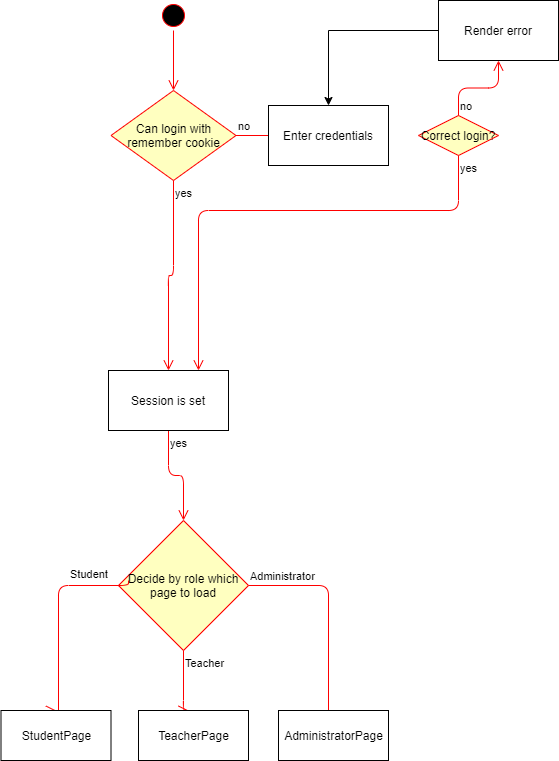

The diagram above was exported from draw.io. Its source (the exported page's mxGraphModel, read from the mxfile embedded in the PNG):
<mxGraphModel dx="1422" dy="857" grid="1" gridSize="10" guides="1" tooltips="1" connect="1" arrows="1" fold="1" page="1" pageScale="1" pageWidth="827" pageHeight="1169" math="0" shadow="0">
  <root>
    <mxCell id="0" />
    <mxCell id="1" parent="0" />
    <mxCell id="hKd9XoxIXTTVGyn2WlCI-1" value="" style="ellipse;html=1;shape=startState;fillColor=#000000;strokeColor=#ff0000;" vertex="1" parent="1">
      <mxGeometry x="280" y="40" width="30" height="30" as="geometry" />
    </mxCell>
    <mxCell id="hKd9XoxIXTTVGyn2WlCI-2" value="" style="edgeStyle=orthogonalEdgeStyle;html=1;verticalAlign=bottom;endArrow=open;endSize=8;strokeColor=#ff0000;" edge="1" source="hKd9XoxIXTTVGyn2WlCI-1" parent="1">
      <mxGeometry relative="1" as="geometry">
        <mxPoint x="295" y="130" as="targetPoint" />
      </mxGeometry>
    </mxCell>
    <mxCell id="hKd9XoxIXTTVGyn2WlCI-5" value="Can login with remember cookie" style="rhombus;whiteSpace=wrap;html=1;fillColor=#ffffc0;strokeColor=#ff0000;" vertex="1" parent="1">
      <mxGeometry x="232.5" y="130" width="125" height="90" as="geometry" />
    </mxCell>
    <mxCell id="hKd9XoxIXTTVGyn2WlCI-6" value="no" style="edgeStyle=orthogonalEdgeStyle;html=1;align=left;verticalAlign=bottom;endArrow=open;endSize=8;strokeColor=#ff0000;" edge="1" source="hKd9XoxIXTTVGyn2WlCI-5" parent="1">
      <mxGeometry x="-1" relative="1" as="geometry">
        <mxPoint x="460" y="175" as="targetPoint" />
      </mxGeometry>
    </mxCell>
    <mxCell id="hKd9XoxIXTTVGyn2WlCI-7" value="yes" style="edgeStyle=orthogonalEdgeStyle;html=1;align=left;verticalAlign=top;endArrow=open;endSize=8;strokeColor=#ff0000;entryX=0.5;entryY=0;entryDx=0;entryDy=0;" edge="1" source="hKd9XoxIXTTVGyn2WlCI-8" parent="1" target="hKd9XoxIXTTVGyn2WlCI-12">
      <mxGeometry x="-1" relative="1" as="geometry">
        <mxPoint x="310" y="550" as="targetPoint" />
      </mxGeometry>
    </mxCell>
    <mxCell id="hKd9XoxIXTTVGyn2WlCI-12" value="Decide by role which page to load" style="rhombus;whiteSpace=wrap;html=1;fillColor=#ffffc0;strokeColor=#ff0000;" vertex="1" parent="1">
      <mxGeometry x="240" y="560" width="130" height="130" as="geometry" />
    </mxCell>
    <mxCell id="hKd9XoxIXTTVGyn2WlCI-13" value="Administrator" style="edgeStyle=orthogonalEdgeStyle;html=1;align=left;verticalAlign=bottom;endArrow=open;endSize=8;strokeColor=#ff0000;" edge="1" source="hKd9XoxIXTTVGyn2WlCI-12" parent="1">
      <mxGeometry x="-1" relative="1" as="geometry">
        <mxPoint x="450" y="760" as="targetPoint" />
      </mxGeometry>
    </mxCell>
    <mxCell id="hKd9XoxIXTTVGyn2WlCI-14" value="Teacher" style="edgeStyle=orthogonalEdgeStyle;html=1;align=left;verticalAlign=top;endArrow=open;endSize=8;strokeColor=#ff0000;" edge="1" source="hKd9XoxIXTTVGyn2WlCI-12" parent="1">
      <mxGeometry x="-1" relative="1" as="geometry">
        <mxPoint x="310" y="750" as="targetPoint" />
        <Array as="points">
          <mxPoint x="305" y="750" />
        </Array>
      </mxGeometry>
    </mxCell>
    <mxCell id="hKd9XoxIXTTVGyn2WlCI-15" value="" style="edgeStyle=orthogonalEdgeStyle;html=1;align=left;verticalAlign=bottom;endArrow=open;endSize=8;strokeColor=#ff0000;exitX=0.077;exitY=0.462;exitDx=0;exitDy=0;entryX=0.5;entryY=0;entryDx=0;entryDy=0;exitPerimeter=0;" edge="1" parent="1" source="hKd9XoxIXTTVGyn2WlCI-12" target="hKd9XoxIXTTVGyn2WlCI-21">
      <mxGeometry x="-1" y="-73" relative="1" as="geometry">
        <mxPoint x="180" y="750" as="targetPoint" />
        <mxPoint x="120" y="670" as="sourcePoint" />
        <Array as="points">
          <mxPoint x="250" y="625" />
          <mxPoint x="180" y="625" />
          <mxPoint x="180" y="760" />
          <mxPoint x="175" y="760" />
          <mxPoint x="175" y="750" />
        </Array>
        <mxPoint x="53" y="-70" as="offset" />
      </mxGeometry>
    </mxCell>
    <mxCell id="hKd9XoxIXTTVGyn2WlCI-8" value="Session is set" style="rounded=0;whiteSpace=wrap;html=1;" vertex="1" parent="1">
      <mxGeometry x="230" y="410" width="120" height="60" as="geometry" />
    </mxCell>
    <mxCell id="hKd9XoxIXTTVGyn2WlCI-16" value="yes" style="edgeStyle=orthogonalEdgeStyle;html=1;align=left;verticalAlign=top;endArrow=open;endSize=8;strokeColor=#ff0000;" edge="1" parent="1" source="hKd9XoxIXTTVGyn2WlCI-5" target="hKd9XoxIXTTVGyn2WlCI-8">
      <mxGeometry x="-1" relative="1" as="geometry">
        <mxPoint x="310" y="550" as="targetPoint" />
        <mxPoint x="295" y="220" as="sourcePoint" />
      </mxGeometry>
    </mxCell>
    <mxCell id="hKd9XoxIXTTVGyn2WlCI-19" value="&lt;span style=&quot;color: rgb(0 , 0 , 0) ; font-family: &amp;#34;helvetica&amp;#34; ; font-size: 11px ; font-style: normal ; font-weight: 400 ; letter-spacing: normal ; text-align: left ; text-indent: 0px ; text-transform: none ; word-spacing: 0px ; background-color: rgb(255 , 255 , 255) ; display: inline ; float: none&quot;&gt;Student&lt;br&gt;&lt;/span&gt;" style="text;whiteSpace=wrap;html=1;" vertex="1" parent="1">
      <mxGeometry x="190" y="600" width="60" height="30" as="geometry" />
    </mxCell>
    <mxCell id="hKd9XoxIXTTVGyn2WlCI-21" value="StudentPage" style="html=1;" vertex="1" parent="1">
      <mxGeometry x="122.5" y="750" width="110" height="50" as="geometry" />
    </mxCell>
    <mxCell id="hKd9XoxIXTTVGyn2WlCI-22" value="TeacherPage" style="html=1;" vertex="1" parent="1">
      <mxGeometry x="260" y="750" width="110" height="50" as="geometry" />
    </mxCell>
    <mxCell id="hKd9XoxIXTTVGyn2WlCI-23" value="AdministratorPage" style="html=1;" vertex="1" parent="1">
      <mxGeometry x="400" y="750" width="110" height="50" as="geometry" />
    </mxCell>
    <mxCell id="hKd9XoxIXTTVGyn2WlCI-25" value="Enter credentials" style="rounded=0;whiteSpace=wrap;html=1;" vertex="1" parent="1">
      <mxGeometry x="390" y="145" width="120" height="60" as="geometry" />
    </mxCell>
    <mxCell id="hKd9XoxIXTTVGyn2WlCI-26" value="Correct login?" style="rhombus;whiteSpace=wrap;html=1;fillColor=#ffffc0;strokeColor=#ff0000;" vertex="1" parent="1">
      <mxGeometry x="540" y="155" width="80" height="40" as="geometry" />
    </mxCell>
    <mxCell id="hKd9XoxIXTTVGyn2WlCI-27" value="no" style="edgeStyle=orthogonalEdgeStyle;html=1;align=left;verticalAlign=bottom;endArrow=open;endSize=8;strokeColor=#ff0000;entryX=0.5;entryY=1;entryDx=0;entryDy=0;" edge="1" source="hKd9XoxIXTTVGyn2WlCI-26" parent="1" target="hKd9XoxIXTTVGyn2WlCI-29">
      <mxGeometry x="-1" relative="1" as="geometry">
        <mxPoint x="790" y="170" as="targetPoint" />
      </mxGeometry>
    </mxCell>
    <mxCell id="hKd9XoxIXTTVGyn2WlCI-28" value="yes" style="edgeStyle=orthogonalEdgeStyle;html=1;align=left;verticalAlign=top;endArrow=open;endSize=8;strokeColor=#ff0000;entryX=0.75;entryY=0;entryDx=0;entryDy=0;" edge="1" source="hKd9XoxIXTTVGyn2WlCI-26" parent="1" target="hKd9XoxIXTTVGyn2WlCI-8">
      <mxGeometry x="-1" relative="1" as="geometry">
        <mxPoint x="650" y="250" as="targetPoint" />
        <Array as="points">
          <mxPoint x="580" y="250" />
          <mxPoint x="320" y="250" />
        </Array>
      </mxGeometry>
    </mxCell>
    <mxCell id="hKd9XoxIXTTVGyn2WlCI-30" style="edgeStyle=orthogonalEdgeStyle;rounded=0;orthogonalLoop=1;jettySize=auto;html=1;" edge="1" parent="1" source="hKd9XoxIXTTVGyn2WlCI-29" target="hKd9XoxIXTTVGyn2WlCI-25">
      <mxGeometry relative="1" as="geometry" />
    </mxCell>
    <mxCell id="hKd9XoxIXTTVGyn2WlCI-29" value="Render error" style="rounded=0;whiteSpace=wrap;html=1;" vertex="1" parent="1">
      <mxGeometry x="560" y="40" width="120" height="60" as="geometry" />
    </mxCell>
  </root>
</mxGraphModel>